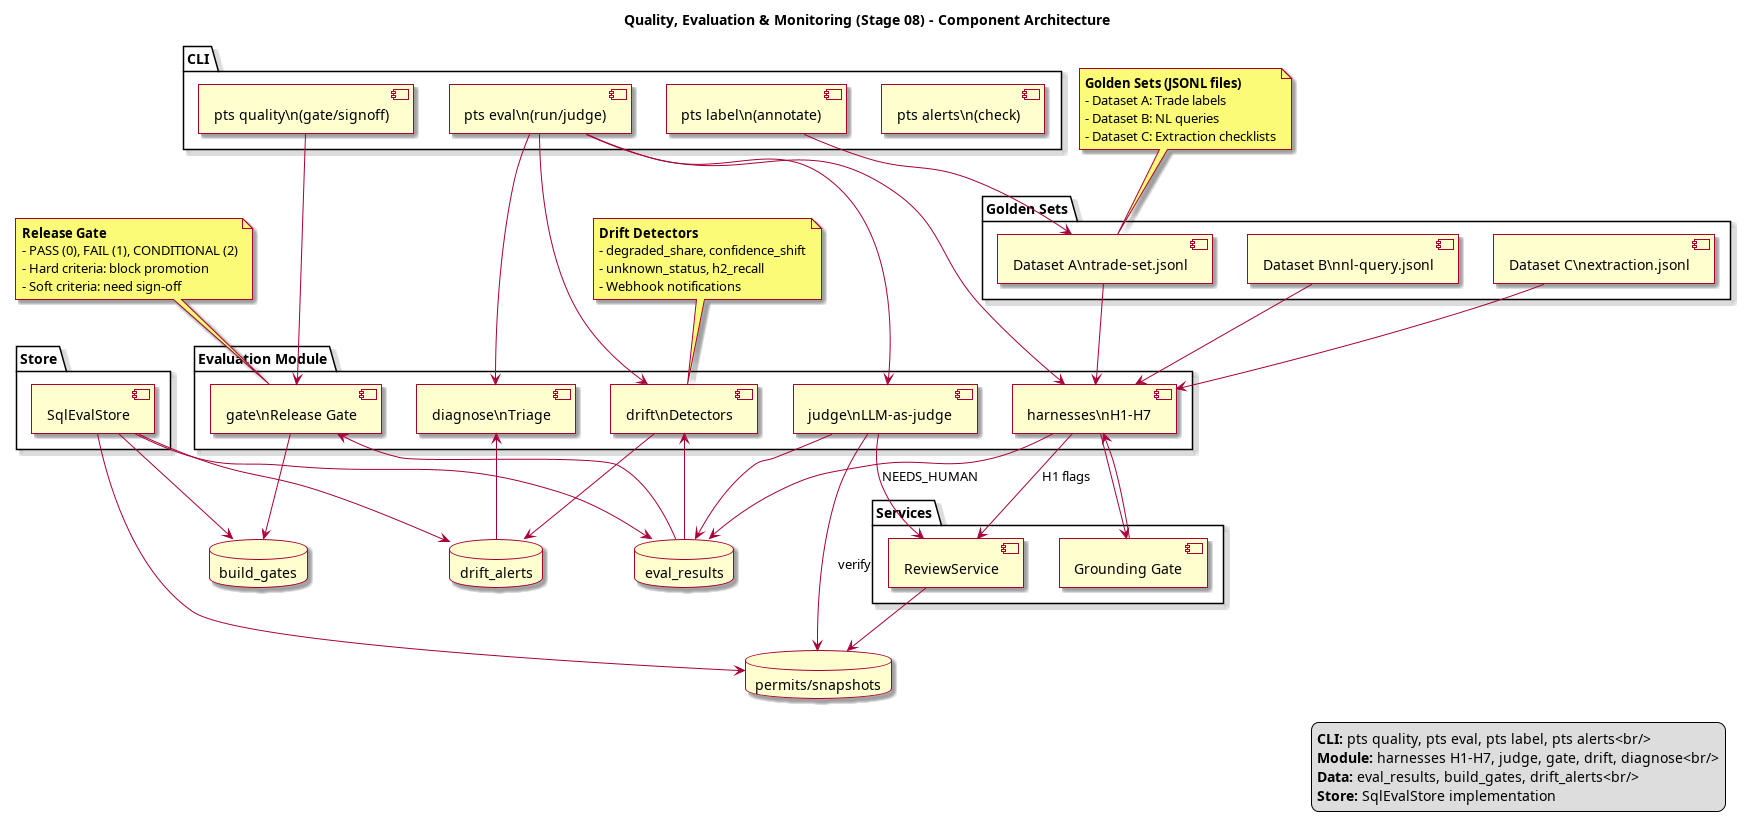

The diagram above was rendered by PlantUML. Its source (embedded in the PNG):
@startuml Quality, Evaluation & Monitoring Component Diagram
title Quality, Evaluation & Monitoring (Stage 08) - Component Architecture
skin rose
skinparam shadowing true

package "CLI" {
  [pts quality\\n(gate/signoff)] as cli_quality
  [pts eval\\n(run/judge)] as cli_eval
  [pts label\\n(annotate)] as cli_label
  [pts alerts\\n(check)] as cli_alerts
}

package "Evaluation Module" {
  [harnesses\\nH1-H7] as harness
  [judge\\nLLM-as-judge] as judge
  [gate\\nRelease Gate] as gate
  [drift\\nDetectors] as drift
  [diagnose\\nTriage] as diagnose
}

database "eval_results" as db_results
database "build_gates" as db_gates
database "drift_alerts" as db_alerts
database "permits/snapshots" as db_main

package "Golden Sets" {
  [Dataset A\\ntrade-set.jsonl] as golden_a
  [Dataset B\\nnl-query.jsonl] as golden_b
  [Dataset C\\nextraction.jsonl] as golden_c
}

package "Store" {
  [SqlEvalStore] as store
}

package "Services" {
  [ReviewService] as review
  [Grounding Gate] as grounding
}

' === Main pipeline flow ===
golden_a --> harness
golden_b --> harness
golden_c --> harness
harness --> db_results
harness --> grounding
grounding --> harness

judge --> db_results
judge --> db_main : verify

' === Release gate ===
db_results --> gate
gate --> db_gates

' === Monitoring ===
db_results --> drift
drift --> db_alerts
db_alerts --> diagnose

' === Human review ===
judge --> review : NEEDS_HUMAN
harness --> review : H1 flags
review --> db_main

' === CLI commands ===
cli_eval --> harness
cli_eval --> judge
cli_eval --> drift
cli_eval --> diagnose
cli_quality --> gate
cli_label --> golden_a

' === Store layer ===
store --> db_main
store --> db_results
store --> db_gates
store --> db_alerts

' === Helper notes ===
note top of golden_a
  **Golden Sets (JSONL files)**
  - Dataset A: Trade labels
  - Dataset B: NL queries
  - Dataset C: Extraction checklists
end note

note top of gate
  **Release Gate**
  - PASS (0), FAIL (1), CONDITIONAL (2)
  - Hard criteria: block promotion
  - Soft criteria: need sign-off
end note

note top of drift
  **Drift Detectors**
  - degraded_share, confidence_shift
  - unknown_status, h2_recall
  - Webhook notifications
end note

legend right
  <b>CLI:</b> pts quality, pts eval, pts label, pts alerts<br/>
  <b>Module:</b> harnesses H1-H7, judge, gate, drift, diagnose<br/>
  <b>Data:</b> eval_results, build_gates, drift_alerts<br/>
  <b>Store:</b> SqlEvalStore implementation
endlegend

@enduml